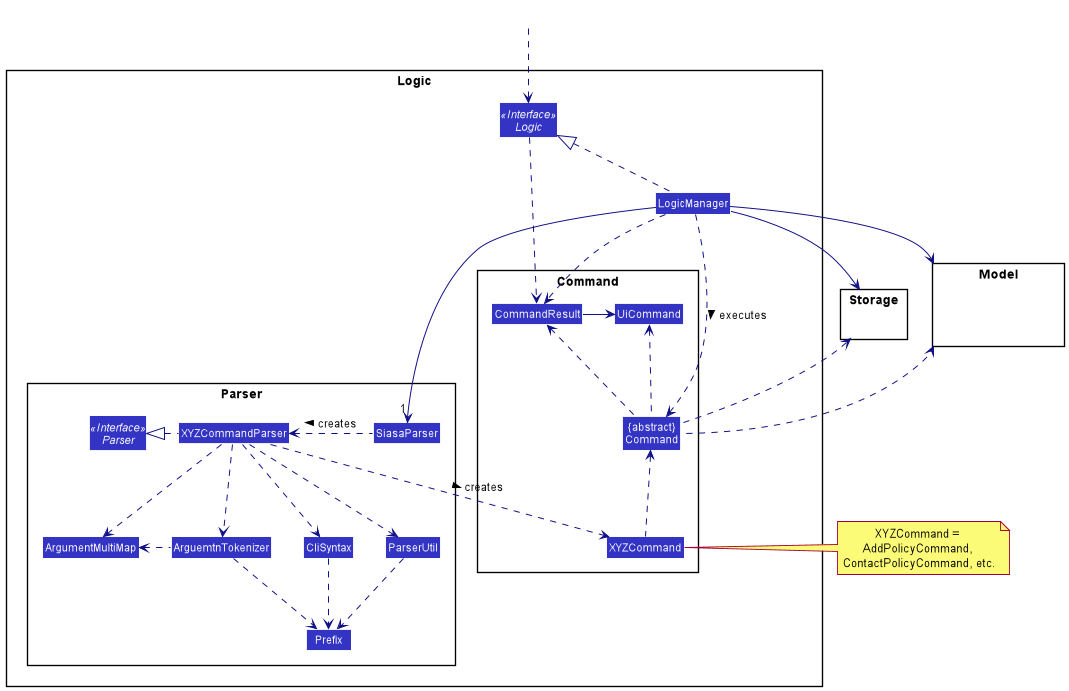

The diagram above was rendered by PlantUML. Its source (embedded in the PNG):
@startuml
!include style.puml
skinparam arrowThickness 1.1
skinparam arrowColor LOGIC_COLOR_T4
skinparam classBackgroundColor LOGIC_COLOR

package Logic {

package Parser {
Interface Parser <<Interface>>
Class SiasaParser
Class XYZCommandParser
Class CliSyntax
Class ParserUtil
Class ArgumentMultiMap
Class ArguemtnTokenizer
Class Prefix
}

package Command {
Class XYZCommand
Class CommandResult
Class UiCommand
Class "{abstract}\nCommand" as Command
}

Interface Logic <<Interface>>
Class LogicManager
}

package Model{
Class HiddenModel #FFFFFF
}

package Storage{
Class HiddenModel #FFFFFF
}

Class HiddenOutside #FFFFFF
HiddenOutside ..> Logic

LogicManager .up.|> Logic
LogicManager -->"1" SiasaParser
SiasaParser .left.> XYZCommandParser: creates >

XYZCommandParser ..> XYZCommand: creates >
XYZCommandParser .left.|> Parser
XYZCommandParser ..> ArgumentMultiMap
XYZCommandParser ..> CliSyntax
CliSyntax ..> Prefix
XYZCommandParser ..> ArguemtnTokenizer
ArguemtnTokenizer .left.> ArgumentMultiMap
XYZCommandParser ..> ParserUtil
ParserUtil ..> Prefix
ArguemtnTokenizer ..> Prefix

XYZCommand .up.>Command
LogicManager ..> Command: executes >

LogicManager --> Model
LogicManager --> Storage
Command .up.> Storage
Command .up.> Model
note right of XYZCommand: XYZCommand = \nAddPolicyCommand, \nContactPolicyCommand, etc.

Logic .right.> CommandResult
LogicManager ..> CommandResult
Command .up.> CommandResult
Command .up.> UiCommand
CommandResult -right-> UiCommand
@enduml